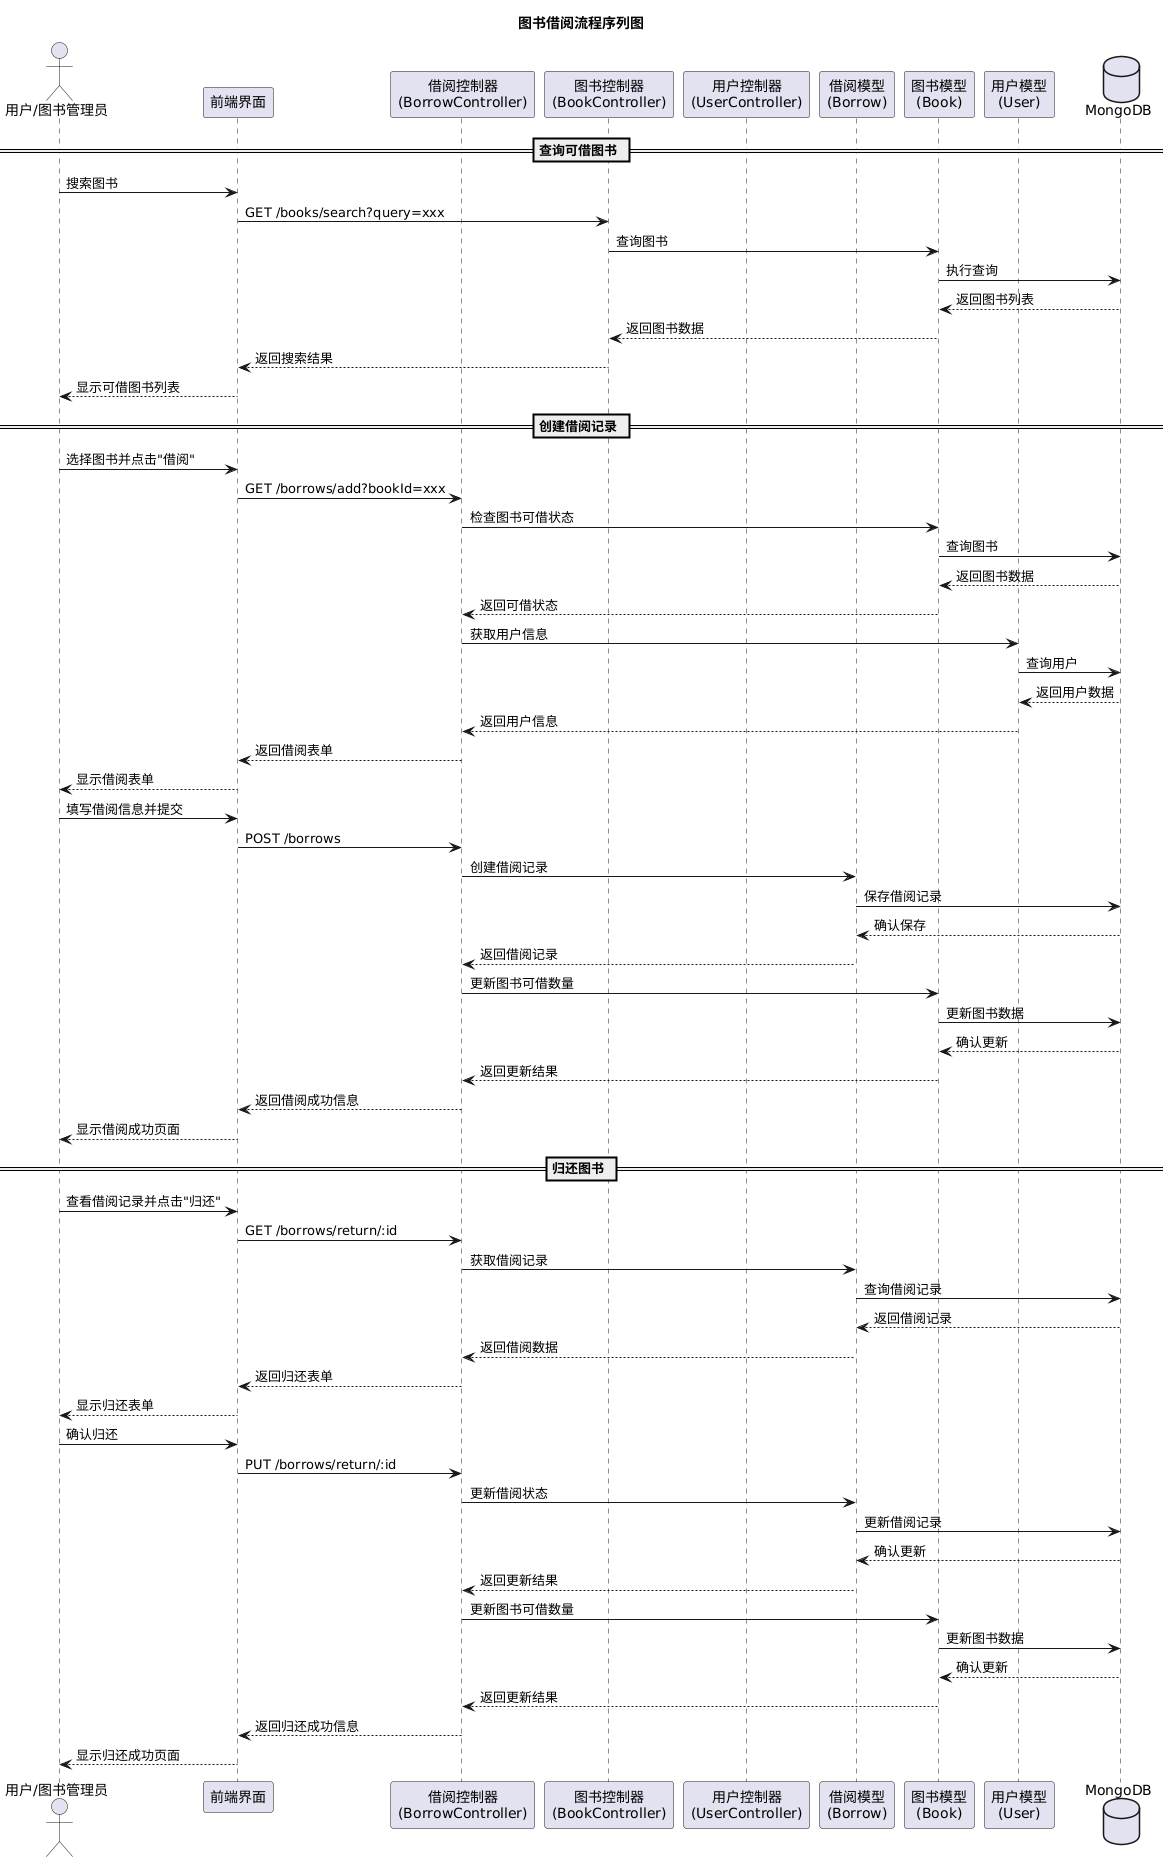

The diagram above was rendered by PlantUML. Its source (embedded in the PNG):
@startuml
title 图书借阅流程序列图

actor "用户/图书管理员" as User
participant "前端界面" as Frontend
participant "借阅控制器\n(BorrowController)" as BorrowController
participant "图书控制器\n(BookController)" as BookController
participant "用户控制器\n(UserController)" as UserController
participant "借阅模型\n(Borrow)" as BorrowModel
participant "图书模型\n(Book)" as BookModel
participant "用户模型\n(User)" as UserModel
database "MongoDB" as DB

== 查询可借图书 ==
User -> Frontend: 搜索图书
Frontend -> BookController: GET /books/search?query=xxx
BookController -> BookModel: 查询图书
BookModel -> DB: 执行查询
DB --> BookModel: 返回图书列表
BookModel --> BookController: 返回图书数据
BookController --> Frontend: 返回搜索结果
Frontend --> User: 显示可借图书列表

== 创建借阅记录 ==
User -> Frontend: 选择图书并点击"借阅"
Frontend -> BorrowController: GET /borrows/add?bookId=xxx
BorrowController -> BookModel: 检查图书可借状态
BookModel -> DB: 查询图书
DB --> BookModel: 返回图书数据
BookModel --> BorrowController: 返回可借状态
BorrowController -> UserModel: 获取用户信息
UserModel -> DB: 查询用户
DB --> UserModel: 返回用户数据
UserModel --> BorrowController: 返回用户信息
BorrowController --> Frontend: 返回借阅表单
Frontend --> User: 显示借阅表单

User -> Frontend: 填写借阅信息并提交
Frontend -> BorrowController: POST /borrows
BorrowController -> BorrowModel: 创建借阅记录
BorrowModel -> DB: 保存借阅记录
DB --> BorrowModel: 确认保存
BorrowModel --> BorrowController: 返回借阅记录
BorrowController -> BookModel: 更新图书可借数量
BookModel -> DB: 更新图书数据
DB --> BookModel: 确认更新
BookModel --> BorrowController: 返回更新结果
BorrowController --> Frontend: 返回借阅成功信息
Frontend --> User: 显示借阅成功页面

== 归还图书 ==
User -> Frontend: 查看借阅记录并点击"归还"
Frontend -> BorrowController: GET /borrows/return/:id
BorrowController -> BorrowModel: 获取借阅记录
BorrowModel -> DB: 查询借阅记录
DB --> BorrowModel: 返回借阅记录
BorrowModel --> BorrowController: 返回借阅数据
BorrowController --> Frontend: 返回归还表单
Frontend --> User: 显示归还表单

User -> Frontend: 确认归还
Frontend -> BorrowController: PUT /borrows/return/:id
BorrowController -> BorrowModel: 更新借阅状态
BorrowModel -> DB: 更新借阅记录
DB --> BorrowModel: 确认更新
BorrowModel --> BorrowController: 返回更新结果
BorrowController -> BookModel: 更新图书可借数量
BookModel -> DB: 更新图书数据
DB --> BookModel: 确认更新
BookModel --> BorrowController: 返回更新结果
BorrowController --> Frontend: 返回归还成功信息
Frontend --> User: 显示归还成功页面
@enduml